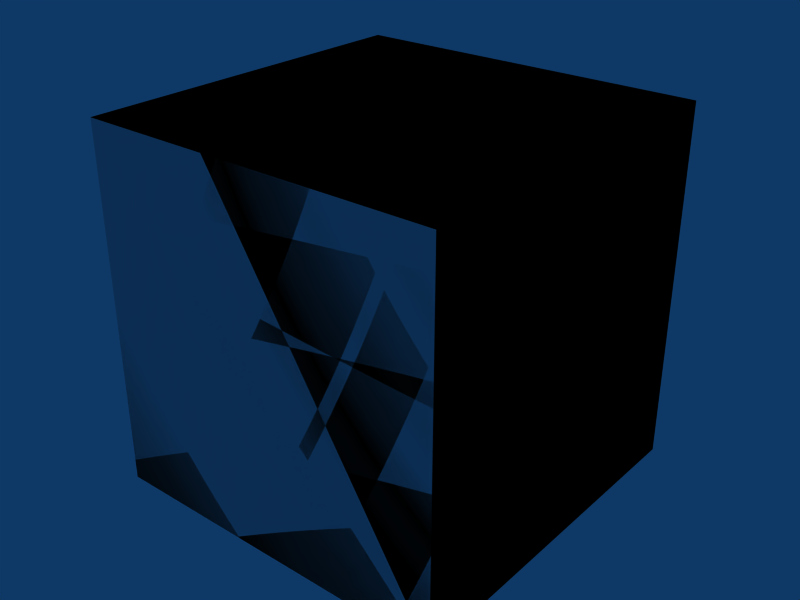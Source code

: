 # Source: box-1x1x1.blend  (saved by Blender 2.49.2; exported with 4.5.12 LTS)
import bpy
from mathutils import Matrix  # noqa: F401  (used for matrix-valued properties, if any)

bpy.ops.wm.read_factory_settings(use_empty=True)
scene = bpy.context.scene
scene.name = 'Scene'

# ---- collections
col_collection_1 = bpy.data.collections.new('Collection 1'); scene.collection.children.link(col_collection_1)

# ---- materials (node trees are filled in below, after node groups)
mat_concrete = bpy.data.materials.new('Concrete')

# ---- material node trees

# ---- world
world_world = bpy.data.worlds.new('World'); scene.world = world_world
world_world.color = (0.05656, 0.2208, 0.4)
world_world.use_sun_shadow = False
world_world.sun_shadow_jitter_overblur = 0.0
world_world.cycles.sampling_method = 'MANUAL'
world_world.cycles.sample_map_resolution = 256

# ---- meshes
me_cube_002 = bpy.data.meshes.new('Cube.002')
me_cube_002.from_pydata([(1.0, 1.0, 0.0), (1.0, 0.0, 0.0), (-5.96e-08, 8.941e-08, 0.0), (1.788e-07, 1.0, 0.0), (1.0, 1.0, 1.0), (1.0, -2.98e-07, 1.0), (-1.788e-07, 1.788e-07, 1.0), (2.98e-08, 1.0, 1.0), (2.98e-08, 1.0, 1.0), (-1.788e-07, 1.788e-07, 1.0), (1.0, -2.98e-07, 1.0), (1.0, 1.0, 1.0), (1.788e-07, 1.0, 0.0), (-5.96e-08, 8.941e-08, 0.0), (1.0, 0.0, 0.0), (1.0, 1.0, 0.0), (2.98e-08, 1.0, 1.0), (-1.788e-07, 1.788e-07, 1.0), (1.0, -2.98e-07, 1.0), (1.0, 1.0, 1.0), (1.788e-07, 1.0, 0.0), (-5.96e-08, 8.941e-08, 0.0), (1.0, 0.0, 0.0), (1.0, 1.0, 0.0)], [], [(0, 4, 5, 1), (2, 6, 7, 3), (11, 8, 9, 10), (15, 14, 13, 12), (19, 23, 20, 16), (22, 18, 17, 21)])
_uv = me_cube_002.uv_layers.new(name='UVTex')
_uv.uv.foreach_set('vector', [1.0, 0.0, 1.0, 1.0, 0.0, 1.0, 2.98e-07, 0.0, 13.0, 12.0, 13.0, 13.0, 12.0, 13.0, 12.0, 12.0, 4.0, 4.0, 3.0, 4.0, 3.0, 3.0, 4.0, 3.0, 6.0, 7.0, 6.0, 6.0, 7.0, 6.0, 7.0, 7.0, 15.0, 16.0, 15.0, 15.0, 16.0, 15.0, 16.0, 16.0, 10.0, 9.0, 10.0, 10.0, 9.0, 10.0, 9.0, 9.0])
me_cube_002.materials.append(mat_concrete)
me_cube_002.use_remesh_preserve_volume = False
me_cube_002.use_remesh_preserve_attributes = False
me_cube_002.use_mirror_vertex_groups = False
me_cube_002.update()
me_cube_001 = bpy.data.meshes.new('Cube.001')
me_cube_001.from_pydata([(1.0, 1.0, 0.0), (1.0, 0.0, 0.0), (-1.192e-07, 1.788e-07, 0.0), (3.576e-07, 1.0, 0.0), (1.0, 1.0, 1.0), (1.0, -5.96e-07, 1.0), (-3.576e-07, 3.576e-07, 1.0), (5.96e-08, 1.0, 1.0)], [], [(0, 1, 2, 3), (4, 7, 6, 5), (0, 4, 5, 1), (1, 5, 6, 2), (2, 6, 7, 3), (4, 0, 3, 7)])
me_cube_001.use_remesh_preserve_volume = False
me_cube_001.use_remesh_preserve_attributes = False
me_cube_001.use_mirror_vertex_groups = False
me_cube_001.update()

# ---- objects
ob_cube_002 = bpy.data.objects.new('Cube.002', me_cube_002)
ob_cube_001 = bpy.data.objects.new('Cube.001', me_cube_001)

# ---- transforms, parenting, visibility, modifiers, constraints
ob_cube_002.location = (0.0, 0.0, 0.0)
ob_cube_002.lock_rotations_4d = False
ob_cube_002.empty_display_type = 'ARROWS'
ob_cube_002.lineart.crease_threshold = 0.0
ob_cube_001.location = (0.0, 0.0, 0.0)
ob_cube_001.lock_rotations_4d = False
ob_cube_001.empty_display_type = 'ARROWS'
ob_cube_001.display_type = 'WIRE'
ob_cube_001.lineart.crease_threshold = 0.0

# ---- collection membership
col_collection_1.objects.link(ob_cube_002)
col_collection_1.objects.link(ob_cube_001)

# ---- scene / render settings (as saved in the file)
scene.frame_start = 1; scene.frame_end = 30; scene.frame_set(1)
scene.render.engine = 'BLENDER_EEVEE_NEXT'
scene.render.image_settings.file_format = 'JPEG'
scene.render.image_settings.color_mode = 'RGB'
scene.render.image_settings.compression = 90
scene.render.resolution_x = 800
scene.render.resolution_y = 600
scene.render.pixel_aspect_x = 100.0
scene.render.pixel_aspect_y = 100.0
scene.render.fps = 25
scene.render.dither_intensity = 0.0
scene.render.use_compositing = False
scene.render.use_sequencer = False
scene.render.bake_margin = 2
scene.render.bake_bias = 0.0
scene.render.use_stamp_time = False
scene.render.use_stamp_date = False
scene.render.use_stamp_frame = False
scene.render.use_stamp_camera = False
scene.render.use_stamp_scene = False
scene.render.use_stamp_filename = False
scene.render.use_stamp_render_time = False
scene.render.stamp_font_size = 0
scene.cycles.use_denoising = False
scene.cycles.samples = 10
scene.cycles.sampling_pattern = 'TABULATED_SOBOL'
scene.cycles.light_sampling_threshold = 0.0
scene.cycles.use_adaptive_sampling = False
scene.cycles.use_light_tree = False
scene.cycles.blur_glossy = 0.0
scene.cycles.volume_bounces = 1
scene.cycles.pixel_filter_type = 'GAUSSIAN'
scene.cycles.sample_clamp_indirect = 0.0
scene.view_settings.view_transform = 'Raw'
bpy.context.view_layer.update()

# ---- added for rendering (the .blend has no active camera): camera
cam_auto = bpy.data.cameras.new('AutoCamera')
cam_auto.lens = 50.0
cam_auto.sensor_width = 36.0
cam_auto.clip_end = 1000.0
ob_auto_camera = bpy.data.objects.new('AutoCamera', cam_auto)
scene.collection.objects.link(ob_auto_camera)
ob_auto_camera.location = (2.10254, -1.42304, 1.78203)
ob_auto_camera.rotation_euler = (1.09748, -7.21219e-08, 0.694738)
scene.camera = ob_auto_camera
bpy.context.view_layer.update()
